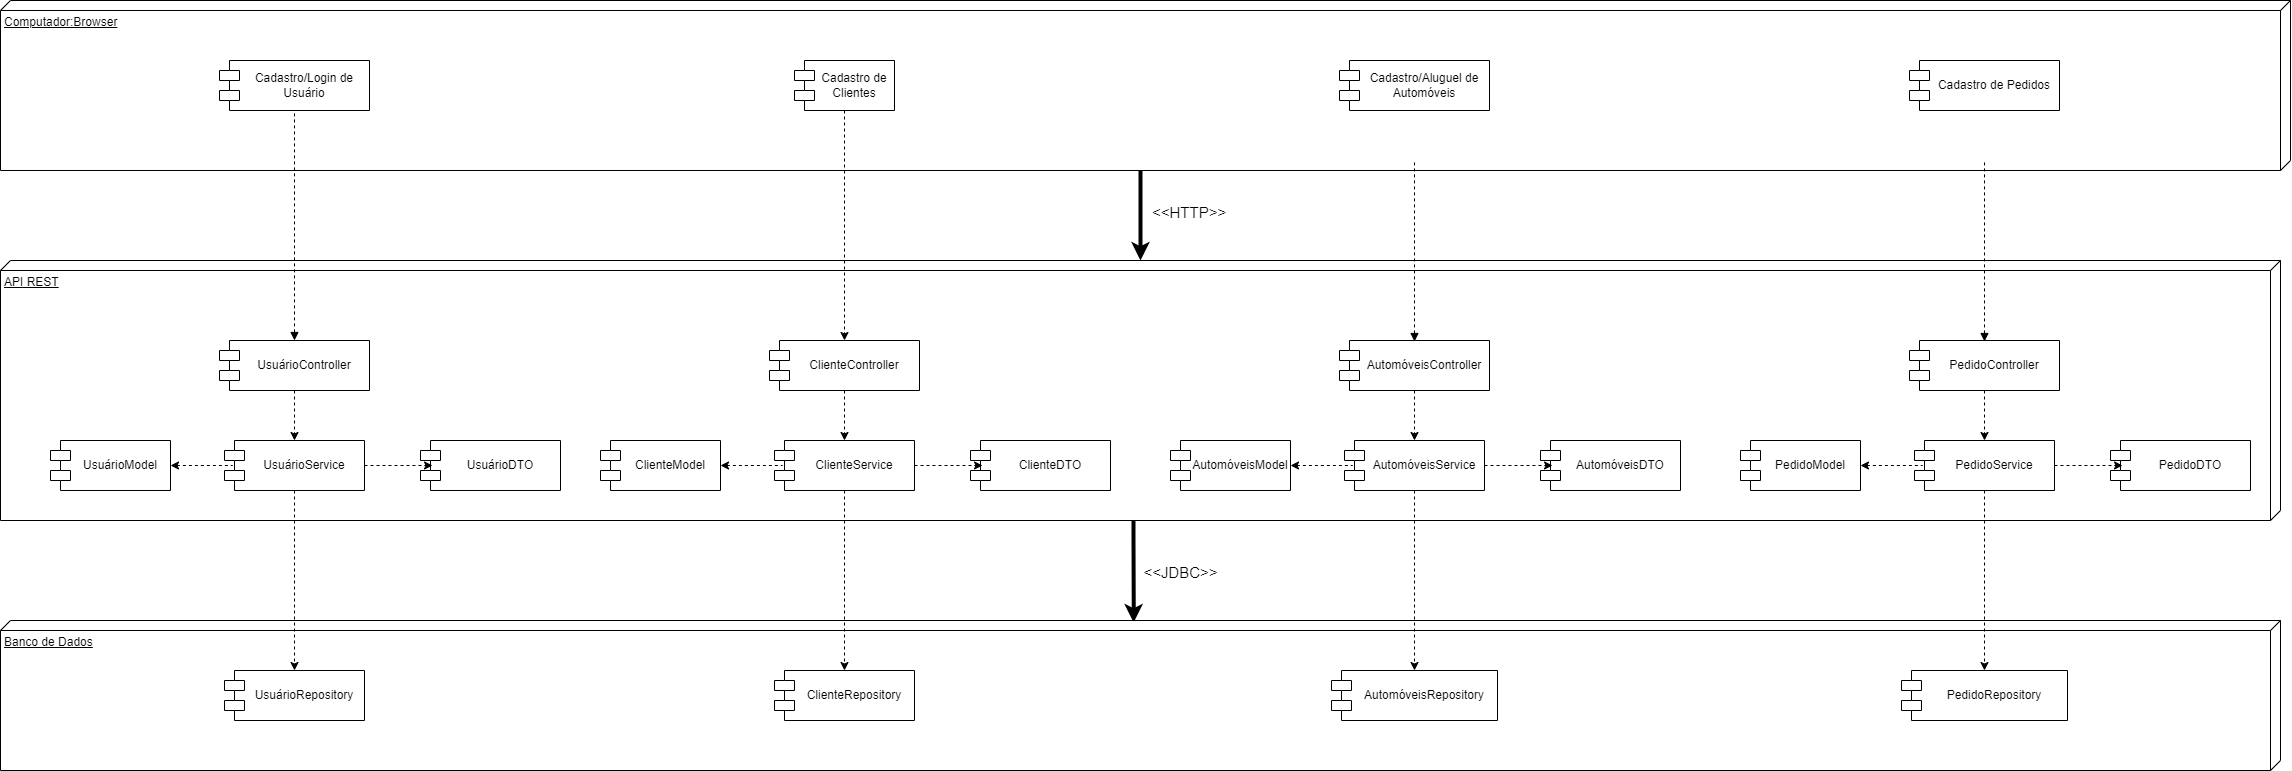

The diagram above was exported from draw.io. Its source (the exported page's mxGraphModel, read from the mxfile embedded in the PNG):
<mxGraphModel dx="3740" dy="2719" grid="1" gridSize="10" guides="1" tooltips="1" connect="1" arrows="1" fold="1" page="1" pageScale="1" pageWidth="827" pageHeight="1169" math="0" shadow="0">
  <root>
    <mxCell id="0" />
    <mxCell id="1" parent="0" />
    <mxCell id="iyyX1s9_e3pjV-plWLvc-1" style="edgeStyle=orthogonalEdgeStyle;rounded=0;orthogonalLoop=1;jettySize=auto;html=1;strokeWidth=4;" parent="1" source="iA4XpVnBiFOq4aOnz0Fv-35" target="iA4XpVnBiFOq4aOnz0Fv-34" edge="1">
      <mxGeometry relative="1" as="geometry">
        <mxPoint x="660" y="70" as="sourcePoint" />
        <Array as="points">
          <mxPoint x="710" y="60" />
          <mxPoint x="710" y="60" />
        </Array>
      </mxGeometry>
    </mxCell>
    <mxCell id="iyyX1s9_e3pjV-plWLvc-2" value="&amp;lt;&amp;lt;HTTP&amp;gt;&amp;gt;" style="edgeLabel;html=1;align=left;verticalAlign=middle;resizable=0;points=[];fontSize=15;labelPosition=right;verticalLabelPosition=middle;" parent="iyyX1s9_e3pjV-plWLvc-1" vertex="1" connectable="0">
      <mxGeometry x="-0.1333" relative="1" as="geometry">
        <mxPoint x="10" as="offset" />
      </mxGeometry>
    </mxCell>
    <mxCell id="iA4XpVnBiFOq4aOnz0Fv-35" value="Computador:Browser" style="verticalAlign=top;align=left;spacingTop=8;spacingLeft=2;spacingRight=12;shape=cube;size=10;direction=south;fontStyle=4;html=1;whiteSpace=wrap;" parent="1" vertex="1">
      <mxGeometry x="-430" y="-130" width="2290" height="170" as="geometry" />
    </mxCell>
    <mxCell id="iyyX1s9_e3pjV-plWLvc-3" style="edgeStyle=orthogonalEdgeStyle;rounded=0;orthogonalLoop=1;jettySize=auto;html=1;strokeWidth=4;entryX=0.013;entryY=0.503;entryDx=0;entryDy=0;entryPerimeter=0;" parent="1" source="iA4XpVnBiFOq4aOnz0Fv-34" target="iA4XpVnBiFOq4aOnz0Fv-33" edge="1">
      <mxGeometry relative="1" as="geometry">
        <mxPoint x="435" y="480" as="targetPoint" />
        <Array as="points">
          <mxPoint x="703" y="410" />
          <mxPoint x="703" y="410" />
        </Array>
      </mxGeometry>
    </mxCell>
    <mxCell id="iyyX1s9_e3pjV-plWLvc-4" value="&amp;lt;&amp;lt;JDBC&amp;gt;&amp;gt;" style="edgeLabel;html=1;align=center;verticalAlign=middle;resizable=0;points=[];fontSize=15;" parent="iyyX1s9_e3pjV-plWLvc-3" vertex="1" connectable="0">
      <mxGeometry x="-0.1777" y="3" relative="1" as="geometry">
        <mxPoint x="42" y="7" as="offset" />
      </mxGeometry>
    </mxCell>
    <mxCell id="iA4XpVnBiFOq4aOnz0Fv-34" value="API REST" style="verticalAlign=top;align=left;spacingTop=8;spacingLeft=2;spacingRight=12;shape=cube;size=10;direction=south;fontStyle=4;html=1;whiteSpace=wrap;" parent="1" vertex="1">
      <mxGeometry x="-430" y="130" width="2280" height="260" as="geometry" />
    </mxCell>
    <mxCell id="iA4XpVnBiFOq4aOnz0Fv-33" value="Banco de Dados" style="verticalAlign=top;align=left;spacingTop=8;spacingLeft=2;spacingRight=12;shape=cube;size=10;direction=south;fontStyle=4;html=1;whiteSpace=wrap;" parent="1" vertex="1">
      <mxGeometry x="-430" y="490" width="2280" height="150" as="geometry" />
    </mxCell>
    <mxCell id="iA4XpVnBiFOq4aOnz0Fv-39" style="edgeStyle=orthogonalEdgeStyle;rounded=0;orthogonalLoop=1;jettySize=auto;html=1;exitX=0.5;exitY=1;exitDx=0;exitDy=0;entryX=0.5;entryY=0;entryDx=0;entryDy=0;dashed=1;" parent="1" source="iA4XpVnBiFOq4aOnz0Fv-23" target="iA4XpVnBiFOq4aOnz0Fv-24" edge="1">
      <mxGeometry relative="1" as="geometry" />
    </mxCell>
    <mxCell id="iA4XpVnBiFOq4aOnz0Fv-23" value="ClienteController" style="shape=module;align=center;spacingLeft=20;align=center;verticalAlign=middle;whiteSpace=wrap;html=1;labelPosition=center;verticalLabelPosition=middle;" parent="1" vertex="1">
      <mxGeometry x="339" y="210" width="150" height="50" as="geometry" />
    </mxCell>
    <mxCell id="iA4XpVnBiFOq4aOnz0Fv-30" style="edgeStyle=orthogonalEdgeStyle;rounded=0;orthogonalLoop=1;jettySize=auto;html=1;exitX=0.5;exitY=1;exitDx=0;exitDy=0;dashed=1;entryX=0.5;entryY=0;entryDx=0;entryDy=0;" parent="1" source="iA4XpVnBiFOq4aOnz0Fv-24" target="iA4XpVnBiFOq4aOnz0Fv-27" edge="1">
      <mxGeometry relative="1" as="geometry">
        <Array as="points" />
      </mxGeometry>
    </mxCell>
    <mxCell id="iA4XpVnBiFOq4aOnz0Fv-24" value="ClienteService" style="shape=module;align=center;spacingLeft=20;align=center;verticalAlign=middle;whiteSpace=wrap;html=1;labelPosition=center;verticalLabelPosition=middle;" parent="1" vertex="1">
      <mxGeometry x="344" y="310" width="140" height="50" as="geometry" />
    </mxCell>
    <mxCell id="iA4XpVnBiFOq4aOnz0Fv-25" value="ClienteModel" style="shape=module;align=center;spacingLeft=20;align=center;verticalAlign=middle;whiteSpace=wrap;html=1;labelPosition=center;verticalLabelPosition=middle;" parent="1" vertex="1">
      <mxGeometry x="170" y="310" width="120" height="50" as="geometry" />
    </mxCell>
    <mxCell id="iA4XpVnBiFOq4aOnz0Fv-26" value="ClienteDTO" style="shape=module;align=center;spacingLeft=20;align=center;verticalAlign=middle;whiteSpace=wrap;html=1;labelPosition=center;verticalLabelPosition=middle;" parent="1" vertex="1">
      <mxGeometry x="540" y="310" width="140" height="50" as="geometry" />
    </mxCell>
    <mxCell id="iA4XpVnBiFOq4aOnz0Fv-27" value="ClienteRepository" style="shape=module;align=center;spacingLeft=20;align=center;verticalAlign=middle;whiteSpace=wrap;html=1;labelPosition=center;verticalLabelPosition=middle;" parent="1" vertex="1">
      <mxGeometry x="344" y="540" width="140" height="50" as="geometry" />
    </mxCell>
    <mxCell id="iA4XpVnBiFOq4aOnz0Fv-28" style="edgeStyle=orthogonalEdgeStyle;rounded=0;orthogonalLoop=1;jettySize=auto;html=1;exitX=1;exitY=0.5;exitDx=0;exitDy=0;entryX=0.086;entryY=0.5;entryDx=0;entryDy=0;entryPerimeter=0;dashed=1;" parent="1" source="iA4XpVnBiFOq4aOnz0Fv-24" target="iA4XpVnBiFOq4aOnz0Fv-26" edge="1">
      <mxGeometry relative="1" as="geometry" />
    </mxCell>
    <mxCell id="iA4XpVnBiFOq4aOnz0Fv-37" style="edgeStyle=orthogonalEdgeStyle;rounded=0;orthogonalLoop=1;jettySize=auto;html=1;exitX=1;exitY=0.5;exitDx=0;exitDy=0;entryX=0.057;entryY=0.5;entryDx=0;entryDy=0;entryPerimeter=0;endArrow=none;startFill=1;startArrow=classic;dashed=1;" parent="1" source="iA4XpVnBiFOq4aOnz0Fv-25" target="iA4XpVnBiFOq4aOnz0Fv-24" edge="1">
      <mxGeometry relative="1" as="geometry" />
    </mxCell>
    <mxCell id="iA4XpVnBiFOq4aOnz0Fv-41" style="edgeStyle=orthogonalEdgeStyle;rounded=0;orthogonalLoop=1;jettySize=auto;html=1;exitX=0.5;exitY=1;exitDx=0;exitDy=0;entryX=0.5;entryY=0;entryDx=0;entryDy=0;dashed=1;" parent="1" source="iA4XpVnBiFOq4aOnz0Fv-40" target="iA4XpVnBiFOq4aOnz0Fv-23" edge="1">
      <mxGeometry relative="1" as="geometry" />
    </mxCell>
    <mxCell id="iA4XpVnBiFOq4aOnz0Fv-40" value="Cadastro de Clientes" style="shape=module;align=center;spacingLeft=20;align=center;verticalAlign=middle;whiteSpace=wrap;html=1;labelPosition=center;verticalLabelPosition=middle;" parent="1" vertex="1">
      <mxGeometry x="364" y="-70" width="100" height="50" as="geometry" />
    </mxCell>
    <mxCell id="iZkkSHtkWeeERVJ4zuv6-1" style="edgeStyle=orthogonalEdgeStyle;rounded=0;orthogonalLoop=1;jettySize=auto;html=1;exitX=0.5;exitY=1;exitDx=0;exitDy=0;entryX=0.5;entryY=0;entryDx=0;entryDy=0;dashed=1;" parent="1" source="iZkkSHtkWeeERVJ4zuv6-2" target="iZkkSHtkWeeERVJ4zuv6-3" edge="1">
      <mxGeometry relative="1" as="geometry" />
    </mxCell>
    <mxCell id="iZkkSHtkWeeERVJ4zuv6-18" value="" style="edgeStyle=orthogonalEdgeStyle;rounded=0;orthogonalLoop=1;jettySize=auto;html=1;endArrow=none;startFill=1;startArrow=block;dashed=1;" parent="1" source="iZkkSHtkWeeERVJ4zuv6-2" target="iZkkSHtkWeeERVJ4zuv6-17" edge="1">
      <mxGeometry relative="1" as="geometry" />
    </mxCell>
    <mxCell id="iZkkSHtkWeeERVJ4zuv6-2" value="UsuárioController" style="shape=module;align=center;spacingLeft=20;align=center;verticalAlign=middle;whiteSpace=wrap;html=1;labelPosition=center;verticalLabelPosition=middle;" parent="1" vertex="1">
      <mxGeometry x="-211" y="210" width="150" height="50" as="geometry" />
    </mxCell>
    <mxCell id="iZkkSHtkWeeERVJ4zuv6-16" value="" style="edgeStyle=orthogonalEdgeStyle;rounded=0;orthogonalLoop=1;jettySize=auto;html=1;dashed=1;" parent="1" source="iZkkSHtkWeeERVJ4zuv6-3" target="iZkkSHtkWeeERVJ4zuv6-15" edge="1">
      <mxGeometry relative="1" as="geometry" />
    </mxCell>
    <mxCell id="iZkkSHtkWeeERVJ4zuv6-3" value="UsuárioService" style="shape=module;align=center;spacingLeft=20;align=center;verticalAlign=middle;whiteSpace=wrap;html=1;labelPosition=center;verticalLabelPosition=middle;" parent="1" vertex="1">
      <mxGeometry x="-206" y="310" width="140" height="50" as="geometry" />
    </mxCell>
    <mxCell id="iZkkSHtkWeeERVJ4zuv6-4" value="UsuárioModel" style="shape=module;align=center;spacingLeft=20;align=center;verticalAlign=middle;whiteSpace=wrap;html=1;labelPosition=center;verticalLabelPosition=middle;" parent="1" vertex="1">
      <mxGeometry x="-380" y="310" width="120" height="50" as="geometry" />
    </mxCell>
    <mxCell id="iZkkSHtkWeeERVJ4zuv6-5" value="UsuárioDTO" style="shape=module;align=center;spacingLeft=20;align=center;verticalAlign=middle;whiteSpace=wrap;html=1;labelPosition=center;verticalLabelPosition=middle;" parent="1" vertex="1">
      <mxGeometry x="-10" y="310" width="140" height="50" as="geometry" />
    </mxCell>
    <mxCell id="iZkkSHtkWeeERVJ4zuv6-6" style="edgeStyle=orthogonalEdgeStyle;rounded=0;orthogonalLoop=1;jettySize=auto;html=1;exitX=1;exitY=0.5;exitDx=0;exitDy=0;entryX=0.086;entryY=0.5;entryDx=0;entryDy=0;entryPerimeter=0;dashed=1;" parent="1" source="iZkkSHtkWeeERVJ4zuv6-3" target="iZkkSHtkWeeERVJ4zuv6-5" edge="1">
      <mxGeometry relative="1" as="geometry" />
    </mxCell>
    <mxCell id="iZkkSHtkWeeERVJ4zuv6-7" style="edgeStyle=orthogonalEdgeStyle;rounded=0;orthogonalLoop=1;jettySize=auto;html=1;exitX=1;exitY=0.5;exitDx=0;exitDy=0;entryX=0.057;entryY=0.5;entryDx=0;entryDy=0;entryPerimeter=0;endArrow=none;startFill=1;startArrow=classic;dashed=1;" parent="1" source="iZkkSHtkWeeERVJ4zuv6-4" target="iZkkSHtkWeeERVJ4zuv6-3" edge="1">
      <mxGeometry relative="1" as="geometry" />
    </mxCell>
    <mxCell id="iZkkSHtkWeeERVJ4zuv6-8" style="edgeStyle=orthogonalEdgeStyle;rounded=0;orthogonalLoop=1;jettySize=auto;html=1;exitX=0.5;exitY=1;exitDx=0;exitDy=0;entryX=0.5;entryY=0;entryDx=0;entryDy=0;dashed=1;" parent="1" source="iZkkSHtkWeeERVJ4zuv6-9" target="iZkkSHtkWeeERVJ4zuv6-10" edge="1">
      <mxGeometry relative="1" as="geometry" />
    </mxCell>
    <mxCell id="iZkkSHtkWeeERVJ4zuv6-20" value="" style="edgeStyle=orthogonalEdgeStyle;rounded=0;orthogonalLoop=1;jettySize=auto;html=1;dashed=1;startArrow=block;startFill=1;endArrow=none;" parent="1" edge="1">
      <mxGeometry relative="1" as="geometry">
        <mxPoint x="984" y="211" as="sourcePoint" />
        <mxPoint x="984" y="31" as="targetPoint" />
      </mxGeometry>
    </mxCell>
    <mxCell id="iZkkSHtkWeeERVJ4zuv6-9" value="AutomóveisController" style="shape=module;align=center;spacingLeft=20;align=center;verticalAlign=middle;whiteSpace=wrap;html=1;labelPosition=center;verticalLabelPosition=middle;" parent="1" vertex="1">
      <mxGeometry x="909" y="210" width="150" height="50" as="geometry" />
    </mxCell>
    <mxCell id="iZkkSHtkWeeERVJ4zuv6-22" value="" style="edgeStyle=orthogonalEdgeStyle;rounded=0;orthogonalLoop=1;jettySize=auto;html=1;dashed=1;startArrow=none;startFill=0;endArrow=classic;endFill=1;" parent="1" source="iZkkSHtkWeeERVJ4zuv6-10" target="iZkkSHtkWeeERVJ4zuv6-21" edge="1">
      <mxGeometry relative="1" as="geometry" />
    </mxCell>
    <mxCell id="iZkkSHtkWeeERVJ4zuv6-10" value="AutomóveisService" style="shape=module;align=center;spacingLeft=20;align=center;verticalAlign=middle;whiteSpace=wrap;html=1;labelPosition=center;verticalLabelPosition=middle;" parent="1" vertex="1">
      <mxGeometry x="914" y="310" width="140" height="50" as="geometry" />
    </mxCell>
    <mxCell id="iZkkSHtkWeeERVJ4zuv6-11" value="AutomóveisModel" style="shape=module;align=center;spacingLeft=20;align=center;verticalAlign=middle;whiteSpace=wrap;html=1;labelPosition=center;verticalLabelPosition=middle;" parent="1" vertex="1">
      <mxGeometry x="740" y="310" width="120" height="50" as="geometry" />
    </mxCell>
    <mxCell id="iZkkSHtkWeeERVJ4zuv6-12" value="AutomóveisDTO" style="shape=module;align=center;spacingLeft=20;align=center;verticalAlign=middle;whiteSpace=wrap;html=1;labelPosition=center;verticalLabelPosition=middle;" parent="1" vertex="1">
      <mxGeometry x="1110" y="310" width="140" height="50" as="geometry" />
    </mxCell>
    <mxCell id="iZkkSHtkWeeERVJ4zuv6-13" style="edgeStyle=orthogonalEdgeStyle;rounded=0;orthogonalLoop=1;jettySize=auto;html=1;exitX=1;exitY=0.5;exitDx=0;exitDy=0;entryX=0.086;entryY=0.5;entryDx=0;entryDy=0;entryPerimeter=0;dashed=1;" parent="1" source="iZkkSHtkWeeERVJ4zuv6-10" target="iZkkSHtkWeeERVJ4zuv6-12" edge="1">
      <mxGeometry relative="1" as="geometry" />
    </mxCell>
    <mxCell id="iZkkSHtkWeeERVJ4zuv6-14" style="edgeStyle=orthogonalEdgeStyle;rounded=0;orthogonalLoop=1;jettySize=auto;html=1;exitX=1;exitY=0.5;exitDx=0;exitDy=0;entryX=0.057;entryY=0.5;entryDx=0;entryDy=0;entryPerimeter=0;endArrow=none;startFill=1;startArrow=classic;dashed=1;" parent="1" source="iZkkSHtkWeeERVJ4zuv6-11" target="iZkkSHtkWeeERVJ4zuv6-10" edge="1">
      <mxGeometry relative="1" as="geometry" />
    </mxCell>
    <mxCell id="iZkkSHtkWeeERVJ4zuv6-15" value="&lt;div&gt;&lt;span style=&quot;background-color: transparent; color: light-dark(rgb(0, 0, 0), rgb(255, 255, 255));&quot;&gt;UsuárioRepository&lt;/span&gt;&lt;/div&gt;" style="shape=module;align=center;spacingLeft=20;align=center;verticalAlign=middle;whiteSpace=wrap;html=1;labelPosition=center;verticalLabelPosition=middle;" parent="1" vertex="1">
      <mxGeometry x="-206" y="540" width="140" height="50" as="geometry" />
    </mxCell>
    <mxCell id="iZkkSHtkWeeERVJ4zuv6-17" value="Cadastro/Login de Usuário" style="shape=module;align=center;spacingLeft=20;align=center;verticalAlign=middle;whiteSpace=wrap;html=1;labelPosition=center;verticalLabelPosition=middle;" parent="1" vertex="1">
      <mxGeometry x="-211" y="-70" width="150" height="50" as="geometry" />
    </mxCell>
    <mxCell id="iZkkSHtkWeeERVJ4zuv6-19" value="Cadastro/Aluguel de Automóveis" style="shape=module;align=center;spacingLeft=20;align=center;verticalAlign=middle;whiteSpace=wrap;html=1;labelPosition=center;verticalLabelPosition=middle;" parent="1" vertex="1">
      <mxGeometry x="909" y="-70" width="150" height="50" as="geometry" />
    </mxCell>
    <mxCell id="iZkkSHtkWeeERVJ4zuv6-21" value="AutomóveisRepository" style="shape=module;align=center;spacingLeft=20;align=center;verticalAlign=middle;whiteSpace=wrap;html=1;labelPosition=center;verticalLabelPosition=middle;" parent="1" vertex="1">
      <mxGeometry x="901" y="540" width="166" height="50" as="geometry" />
    </mxCell>
    <mxCell id="KJUw80-6TGWXUCZ8tA97-1" style="edgeStyle=orthogonalEdgeStyle;rounded=0;orthogonalLoop=1;jettySize=auto;html=1;exitX=0.5;exitY=1;exitDx=0;exitDy=0;entryX=0.5;entryY=0;entryDx=0;entryDy=0;dashed=1;" edge="1" parent="1" source="KJUw80-6TGWXUCZ8tA97-3" target="KJUw80-6TGWXUCZ8tA97-5">
      <mxGeometry relative="1" as="geometry" />
    </mxCell>
    <mxCell id="KJUw80-6TGWXUCZ8tA97-2" value="" style="edgeStyle=orthogonalEdgeStyle;rounded=0;orthogonalLoop=1;jettySize=auto;html=1;dashed=1;startArrow=block;startFill=1;endArrow=none;" edge="1" parent="1">
      <mxGeometry relative="1" as="geometry">
        <mxPoint x="1554" y="211" as="sourcePoint" />
        <mxPoint x="1554" y="31" as="targetPoint" />
      </mxGeometry>
    </mxCell>
    <mxCell id="KJUw80-6TGWXUCZ8tA97-3" value="PedidoController" style="shape=module;align=center;spacingLeft=20;align=center;verticalAlign=middle;whiteSpace=wrap;html=1;labelPosition=center;verticalLabelPosition=middle;" vertex="1" parent="1">
      <mxGeometry x="1479" y="210" width="150" height="50" as="geometry" />
    </mxCell>
    <mxCell id="KJUw80-6TGWXUCZ8tA97-4" value="" style="edgeStyle=orthogonalEdgeStyle;rounded=0;orthogonalLoop=1;jettySize=auto;html=1;dashed=1;startArrow=none;startFill=0;endArrow=classic;endFill=1;" edge="1" parent="1" source="KJUw80-6TGWXUCZ8tA97-5" target="KJUw80-6TGWXUCZ8tA97-11">
      <mxGeometry relative="1" as="geometry" />
    </mxCell>
    <mxCell id="KJUw80-6TGWXUCZ8tA97-5" value="PedidoService" style="shape=module;align=center;spacingLeft=20;align=center;verticalAlign=middle;whiteSpace=wrap;html=1;labelPosition=center;verticalLabelPosition=middle;" vertex="1" parent="1">
      <mxGeometry x="1484" y="310" width="140" height="50" as="geometry" />
    </mxCell>
    <mxCell id="KJUw80-6TGWXUCZ8tA97-6" value="PedidoModel" style="shape=module;align=center;spacingLeft=20;align=center;verticalAlign=middle;whiteSpace=wrap;html=1;labelPosition=center;verticalLabelPosition=middle;" vertex="1" parent="1">
      <mxGeometry x="1310" y="310" width="120" height="50" as="geometry" />
    </mxCell>
    <mxCell id="KJUw80-6TGWXUCZ8tA97-7" value="PedidoDTO" style="shape=module;align=center;spacingLeft=20;align=center;verticalAlign=middle;whiteSpace=wrap;html=1;labelPosition=center;verticalLabelPosition=middle;" vertex="1" parent="1">
      <mxGeometry x="1680" y="310" width="140" height="50" as="geometry" />
    </mxCell>
    <mxCell id="KJUw80-6TGWXUCZ8tA97-8" style="edgeStyle=orthogonalEdgeStyle;rounded=0;orthogonalLoop=1;jettySize=auto;html=1;exitX=1;exitY=0.5;exitDx=0;exitDy=0;entryX=0.086;entryY=0.5;entryDx=0;entryDy=0;entryPerimeter=0;dashed=1;" edge="1" parent="1" source="KJUw80-6TGWXUCZ8tA97-5" target="KJUw80-6TGWXUCZ8tA97-7">
      <mxGeometry relative="1" as="geometry" />
    </mxCell>
    <mxCell id="KJUw80-6TGWXUCZ8tA97-9" style="edgeStyle=orthogonalEdgeStyle;rounded=0;orthogonalLoop=1;jettySize=auto;html=1;exitX=1;exitY=0.5;exitDx=0;exitDy=0;entryX=0.057;entryY=0.5;entryDx=0;entryDy=0;entryPerimeter=0;endArrow=none;startFill=1;startArrow=classic;dashed=1;" edge="1" parent="1" source="KJUw80-6TGWXUCZ8tA97-6" target="KJUw80-6TGWXUCZ8tA97-5">
      <mxGeometry relative="1" as="geometry" />
    </mxCell>
    <mxCell id="KJUw80-6TGWXUCZ8tA97-10" value="Cadastro de Pedidos" style="shape=module;align=center;spacingLeft=20;align=center;verticalAlign=middle;whiteSpace=wrap;html=1;labelPosition=center;verticalLabelPosition=middle;" vertex="1" parent="1">
      <mxGeometry x="1479" y="-70" width="150" height="50" as="geometry" />
    </mxCell>
    <mxCell id="KJUw80-6TGWXUCZ8tA97-11" value="PedidoRepository" style="shape=module;align=center;spacingLeft=20;align=center;verticalAlign=middle;whiteSpace=wrap;html=1;labelPosition=center;verticalLabelPosition=middle;" vertex="1" parent="1">
      <mxGeometry x="1471" y="540" width="166" height="50" as="geometry" />
    </mxCell>
  </root>
</mxGraphModel>